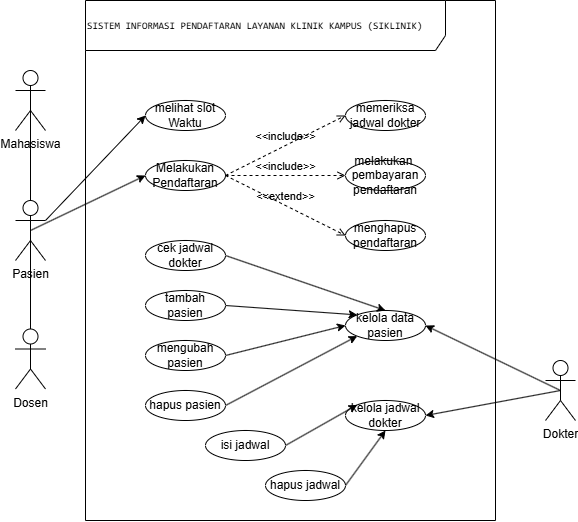

The diagram above was exported from draw.io. Its source (the exported page's mxGraphModel, read from the mxfile embedded in the PNG):
<mxGraphModel dx="844" dy="563" grid="1" gridSize="10" guides="1" tooltips="1" connect="1" arrows="1" fold="1" page="1" pageScale="1" pageWidth="850" pageHeight="1100" math="0" shadow="0">
  <root>
    <mxCell id="0" />
    <mxCell id="1" parent="0" />
    <mxCell id="7O9U14JyD-_S8YDvJEw5-1" parent="1" style="shape=umlFrame;whiteSpace=wrap;html=1;pointerEvents=0;recursiveResize=0;container=1;collapsible=0;width=360;align=left;height=50;" value="&lt;pre&gt;&lt;font style=&quot;font-size: 10px&quot;&gt;&lt;font&gt;SISTEM INFORMASI PENDAFTARAN LAYANAN KLINIK KAMPUS &lt;/font&gt;&lt;font&gt;(SIKLINIK)&lt;/font&gt;&lt;/font&gt;&lt;/pre&gt;" vertex="1">
      <mxGeometry height="520" width="410" x="240" y="190" as="geometry" />
    </mxCell>
    <mxCell id="7O9U14JyD-_S8YDvJEw5-4" parent="7O9U14JyD-_S8YDvJEw5-1" style="ellipse;html=1;whiteSpace=wrap;" value="melihat slot Waktu" vertex="1">
      <mxGeometry height="30" width="80" x="60" y="100" as="geometry" />
    </mxCell>
    <mxCell id="27" parent="7O9U14JyD-_S8YDvJEw5-1" style="ellipse;html=1;whiteSpace=wrap;" value="Melakukan Pendaftaran" vertex="1">
      <mxGeometry height="30" width="80" x="60" y="160" as="geometry" />
    </mxCell>
    <mxCell id="icP6_FlxSpV97S4nNbie-29" parent="7O9U14JyD-_S8YDvJEw5-1" style="ellipse;html=1;whiteSpace=wrap;" value="memeriksa&lt;div&gt;jadwal dokter&lt;/div&gt;" vertex="1">
      <mxGeometry height="30" width="80" x="260" y="100" as="geometry" />
    </mxCell>
    <mxCell id="icP6_FlxSpV97S4nNbie-32" parent="7O9U14JyD-_S8YDvJEw5-1" style="ellipse;html=1;whiteSpace=wrap;" value="melakukan&amp;nbsp;&lt;div&gt;pembayaran pendaftaran&lt;/div&gt;" vertex="1">
      <mxGeometry height="30" width="80" x="260" y="160" as="geometry" />
    </mxCell>
    <mxCell id="icP6_FlxSpV97S4nNbie-31" parent="7O9U14JyD-_S8YDvJEw5-1" style="ellipse;html=1;whiteSpace=wrap;" value="menghapus pendaftaran" vertex="1">
      <mxGeometry height="30" width="80" x="260" y="220" as="geometry" />
    </mxCell>
    <mxCell id="icP6_FlxSpV97S4nNbie-35" edge="1" parent="7O9U14JyD-_S8YDvJEw5-1" source="27" style="html=1;verticalAlign=bottom;labelBackgroundColor=none;endArrow=open;endFill=0;dashed=1;rounded=0;defaultLabelBackgroundColor=page;exitX=1;exitY=0.5;exitDx=0;exitDy=0;entryX=0;entryY=0.5;entryDx=0;entryDy=0;" target="icP6_FlxSpV97S4nNbie-29" value="&amp;lt;&amp;lt;include&amp;gt;&amp;gt;">
      <mxGeometry relative="1" width="160" as="geometry">
        <mxPoint x="40" y="290" as="sourcePoint" />
        <mxPoint x="200" y="290" as="targetPoint" />
      </mxGeometry>
    </mxCell>
    <mxCell id="icP6_FlxSpV97S4nNbie-36" edge="1" parent="7O9U14JyD-_S8YDvJEw5-1" source="27" style="html=1;verticalAlign=bottom;labelBackgroundColor=none;endArrow=open;endFill=0;dashed=1;rounded=0;defaultLabelBackgroundColor=page;exitX=1;exitY=0.5;exitDx=0;exitDy=0;entryX=0;entryY=0.5;entryDx=0;entryDy=0;" target="icP6_FlxSpV97S4nNbie-32" value="&amp;lt;&amp;lt;include&amp;gt;&amp;gt;">
      <mxGeometry relative="1" width="160" as="geometry">
        <mxPoint x="40" y="290" as="sourcePoint" />
        <mxPoint x="200" y="290" as="targetPoint" />
      </mxGeometry>
    </mxCell>
    <mxCell id="icP6_FlxSpV97S4nNbie-37" edge="1" parent="7O9U14JyD-_S8YDvJEw5-1" source="27" style="html=1;verticalAlign=bottom;labelBackgroundColor=none;endArrow=open;endFill=0;dashed=1;rounded=0;defaultLabelBackgroundColor=page;exitX=1;exitY=0.5;exitDx=0;exitDy=0;entryX=0;entryY=0.5;entryDx=0;entryDy=0;" target="icP6_FlxSpV97S4nNbie-31" value="&amp;lt;&amp;lt;extend&amp;gt;&amp;gt;">
      <mxGeometry relative="1" width="160" as="geometry">
        <mxPoint x="40" y="290" as="sourcePoint" />
        <mxPoint x="200" y="290" as="targetPoint" />
      </mxGeometry>
    </mxCell>
    <mxCell id="icP6_FlxSpV97S4nNbie-38" parent="7O9U14JyD-_S8YDvJEw5-1" style="ellipse;html=1;whiteSpace=wrap;" value="kelola data pasien" vertex="1">
      <mxGeometry height="30" width="80" x="260" y="310" as="geometry" />
    </mxCell>
    <mxCell id="icP6_FlxSpV97S4nNbie-39" parent="7O9U14JyD-_S8YDvJEw5-1" style="ellipse;html=1;whiteSpace=wrap;" value="kelola jadwal dokter" vertex="1">
      <mxGeometry height="30" width="80" x="260" y="400" as="geometry" />
    </mxCell>
    <mxCell id="icP6_FlxSpV97S4nNbie-48" edge="1" parent="7O9U14JyD-_S8YDvJEw5-1" source="icP6_FlxSpV97S4nNbie-42" style="rounded=0;orthogonalLoop=1;jettySize=auto;html=1;exitX=1;exitY=0.5;exitDx=0;exitDy=0;entryX=0.5;entryY=0;entryDx=0;entryDy=0;defaultLabelBackgroundColor=page;" target="icP6_FlxSpV97S4nNbie-38">
      <mxGeometry relative="1" as="geometry" />
    </mxCell>
    <mxCell id="icP6_FlxSpV97S4nNbie-42" parent="7O9U14JyD-_S8YDvJEw5-1" style="ellipse;html=1;whiteSpace=wrap;" value="cek jadwal dokter" vertex="1">
      <mxGeometry height="30" width="80" x="60" y="240" as="geometry" />
    </mxCell>
    <mxCell id="icP6_FlxSpV97S4nNbie-49" edge="1" parent="7O9U14JyD-_S8YDvJEw5-1" source="icP6_FlxSpV97S4nNbie-43" style="rounded=0;orthogonalLoop=1;jettySize=auto;html=1;exitX=1;exitY=0.5;exitDx=0;exitDy=0;entryX=0;entryY=0;entryDx=0;entryDy=0;defaultLabelBackgroundColor=page;" target="icP6_FlxSpV97S4nNbie-38">
      <mxGeometry relative="1" as="geometry" />
    </mxCell>
    <mxCell id="icP6_FlxSpV97S4nNbie-43" parent="7O9U14JyD-_S8YDvJEw5-1" style="ellipse;html=1;whiteSpace=wrap;" value="tambah pasien" vertex="1">
      <mxGeometry height="30" width="80" x="60" y="290" as="geometry" />
    </mxCell>
    <mxCell id="icP6_FlxSpV97S4nNbie-50" edge="1" parent="7O9U14JyD-_S8YDvJEw5-1" source="icP6_FlxSpV97S4nNbie-44" style="rounded=0;orthogonalLoop=1;jettySize=auto;html=1;exitX=1;exitY=0.5;exitDx=0;exitDy=0;entryX=0;entryY=0.5;entryDx=0;entryDy=0;defaultLabelBackgroundColor=page;" target="icP6_FlxSpV97S4nNbie-38">
      <mxGeometry relative="1" as="geometry" />
    </mxCell>
    <mxCell id="icP6_FlxSpV97S4nNbie-44" parent="7O9U14JyD-_S8YDvJEw5-1" style="ellipse;html=1;whiteSpace=wrap;" value="mengubah pasien" vertex="1">
      <mxGeometry height="30" width="80" x="60" y="340" as="geometry" />
    </mxCell>
    <mxCell id="icP6_FlxSpV97S4nNbie-51" edge="1" parent="7O9U14JyD-_S8YDvJEw5-1" source="icP6_FlxSpV97S4nNbie-47" style="rounded=0;orthogonalLoop=1;jettySize=auto;html=1;exitX=1;exitY=0.5;exitDx=0;exitDy=0;entryX=0;entryY=1;entryDx=0;entryDy=0;defaultLabelBackgroundColor=page;" target="icP6_FlxSpV97S4nNbie-38">
      <mxGeometry relative="1" as="geometry" />
    </mxCell>
    <mxCell id="icP6_FlxSpV97S4nNbie-47" parent="7O9U14JyD-_S8YDvJEw5-1" style="ellipse;html=1;whiteSpace=wrap;" value="hapus pasien" vertex="1">
      <mxGeometry height="30" width="80" x="60" y="390" as="geometry" />
    </mxCell>
    <mxCell id="icP6_FlxSpV97S4nNbie-54" edge="1" parent="7O9U14JyD-_S8YDvJEw5-1" source="icP6_FlxSpV97S4nNbie-52" style="rounded=0;orthogonalLoop=1;jettySize=auto;html=1;exitX=1;exitY=0.5;exitDx=0;exitDy=0;entryX=0;entryY=0;entryDx=0;entryDy=0;defaultLabelBackgroundColor=page;" target="icP6_FlxSpV97S4nNbie-39">
      <mxGeometry relative="1" as="geometry" />
    </mxCell>
    <mxCell id="icP6_FlxSpV97S4nNbie-52" parent="7O9U14JyD-_S8YDvJEw5-1" style="ellipse;html=1;whiteSpace=wrap;" value="isi jadwal" vertex="1">
      <mxGeometry height="30" width="80" x="120" y="430" as="geometry" />
    </mxCell>
    <mxCell id="icP6_FlxSpV97S4nNbie-55" edge="1" parent="7O9U14JyD-_S8YDvJEw5-1" source="icP6_FlxSpV97S4nNbie-53" style="rounded=0;orthogonalLoop=1;jettySize=auto;html=1;exitX=1;exitY=0.5;exitDx=0;exitDy=0;entryX=0.5;entryY=1;entryDx=0;entryDy=0;defaultLabelBackgroundColor=page;" target="icP6_FlxSpV97S4nNbie-39">
      <mxGeometry relative="1" as="geometry" />
    </mxCell>
    <mxCell id="icP6_FlxSpV97S4nNbie-53" parent="7O9U14JyD-_S8YDvJEw5-1" style="ellipse;html=1;whiteSpace=wrap;" value="hapus jadwal" vertex="1">
      <mxGeometry height="30" width="80" x="180" y="470" as="geometry" />
    </mxCell>
    <mxCell id="21" edge="1" parent="1" source="7O9U14JyD-_S8YDvJEw5-2" style="edgeStyle=orthogonalEdgeStyle;rounded=0;orthogonalLoop=1;jettySize=auto;html=1;exitX=0.5;exitY=0;exitDx=0;exitDy=0;exitPerimeter=0;entryX=0.5;entryY=0.5;entryDx=0;entryDy=0;entryPerimeter=0;endArrow=none;endFill=0;" target="15">
      <mxGeometry relative="1" as="geometry" />
    </mxCell>
    <mxCell id="7O9U14JyD-_S8YDvJEw5-2" parent="1" style="shape=umlActor;verticalLabelPosition=bottom;verticalAlign=top;html=1;labelPerimeter=1;" value="Dosen" vertex="1">
      <mxGeometry height="60" width="30" x="170" y="518.5" as="geometry" />
    </mxCell>
    <mxCell id="22" edge="1" parent="1" source="7O9U14JyD-_S8YDvJEw5-3" style="edgeStyle=orthogonalEdgeStyle;rounded=0;orthogonalLoop=1;jettySize=auto;html=1;exitX=0.5;exitY=0.5;exitDx=0;exitDy=0;exitPerimeter=0;entryX=0.5;entryY=0.5;entryDx=0;entryDy=0;entryPerimeter=0;endArrow=none;endFill=0;" target="15">
      <mxGeometry relative="1" as="geometry" />
    </mxCell>
    <mxCell id="7O9U14JyD-_S8YDvJEw5-3" parent="1" style="shape=umlActor;verticalLabelPosition=bottom;verticalAlign=top;html=1;labelPerimeter=1;" value="Mahasiswa" vertex="1">
      <mxGeometry height="60" width="30" x="170" y="260" as="geometry" />
    </mxCell>
    <mxCell id="icP6_FlxSpV97S4nNbie-40" edge="1" parent="1" source="6" style="rounded=0;orthogonalLoop=1;jettySize=auto;html=1;exitX=0.5;exitY=0.5;exitDx=0;exitDy=0;exitPerimeter=0;entryX=1;entryY=0.5;entryDx=0;entryDy=0;defaultLabelBackgroundColor=page;" target="icP6_FlxSpV97S4nNbie-38">
      <mxGeometry relative="1" as="geometry" />
    </mxCell>
    <mxCell id="icP6_FlxSpV97S4nNbie-41" edge="1" parent="1" source="6" style="rounded=0;orthogonalLoop=1;jettySize=auto;html=1;exitX=0.5;exitY=0.5;exitDx=0;exitDy=0;exitPerimeter=0;entryX=1;entryY=0.5;entryDx=0;entryDy=0;defaultLabelBackgroundColor=page;" target="icP6_FlxSpV97S4nNbie-39">
      <mxGeometry relative="1" as="geometry" />
    </mxCell>
    <mxCell id="6" parent="1" style="shape=umlActor;verticalLabelPosition=bottom;verticalAlign=top;html=1;labelPerimeter=1;" value="Dokter" vertex="1">
      <mxGeometry height="60" width="30" x="700" y="550" as="geometry" />
    </mxCell>
    <mxCell id="26" edge="1" parent="1" source="15" style="rounded=0;orthogonalLoop=1;jettySize=auto;html=1;exitX=1;exitY=0.3333333333333333;exitDx=0;exitDy=0;exitPerimeter=0;entryX=0;entryY=0.5;entryDx=0;entryDy=0;curved=1;" target="7O9U14JyD-_S8YDvJEw5-4">
      <mxGeometry relative="1" as="geometry" />
    </mxCell>
    <mxCell id="29" edge="1" parent="1" source="15" style="rounded=0;orthogonalLoop=1;jettySize=auto;html=1;exitX=0.5;exitY=0.5;exitDx=0;exitDy=0;exitPerimeter=0;entryX=0;entryY=0.5;entryDx=0;entryDy=0;" target="27">
      <mxGeometry relative="1" as="geometry" />
    </mxCell>
    <mxCell id="15" parent="1" style="shape=umlActor;verticalLabelPosition=bottom;verticalAlign=top;html=1;labelPerimeter=1;" value="Pasien" vertex="1">
      <mxGeometry height="60" width="30" x="170" y="390" as="geometry" />
    </mxCell>
  </root>
</mxGraphModel>